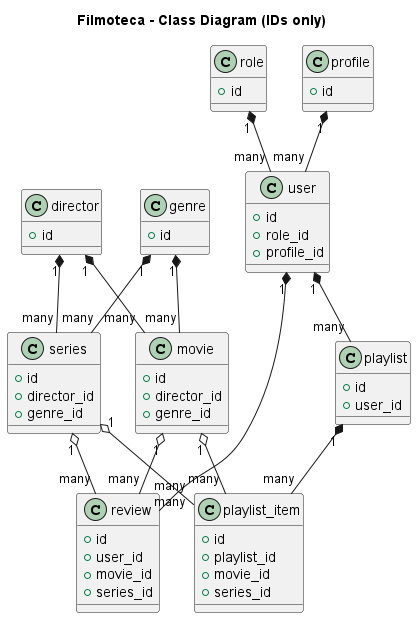

The diagram above was rendered by PlantUML. Its source (embedded in the PNG):
@startuml
title Filmoteca - Class Diagram (IDs only)

' --- MODULE: CONTENT ---
class movie {
  + id
  + director_id
  + genre_id
}

class series {
  + id
  + director_id
  + genre_id
}

class genre {
  + id
}

class director {
  + id
}

' --- MODULE: USERS ---
class user {
  + id
  + role_id
  + profile_id
}

class role {
  + id
}

class profile {
  + id
}

' --- MODULE: INTERACTIONS ---
class review {
  + id
  + user_id
  + movie_id
  + series_id
}

class playlist {
  + id
  + user_id
}

class playlist_item {
  + id
  + playlist_id
  + movie_id
  + series_id
}

' --- RELATIONSHIPS ---

' CONTENT
director "1" *-- "many" movie
director "1" *-- "many" series
genre "1" *-- "many" movie
genre "1" *-- "many" series

' USERS
role "1" *-- "many" user
profile "1" *-- "many" user

' INTERACTIONS
user "1" *-- "many" review
movie "1" o-- "many" review
series "1" o-- "many" review

user "1" *-- "many" playlist
playlist "1" *-- "many" playlist_item
movie "1" o-- "many" playlist_item
series "1" o-- "many" playlist_item

@enduml